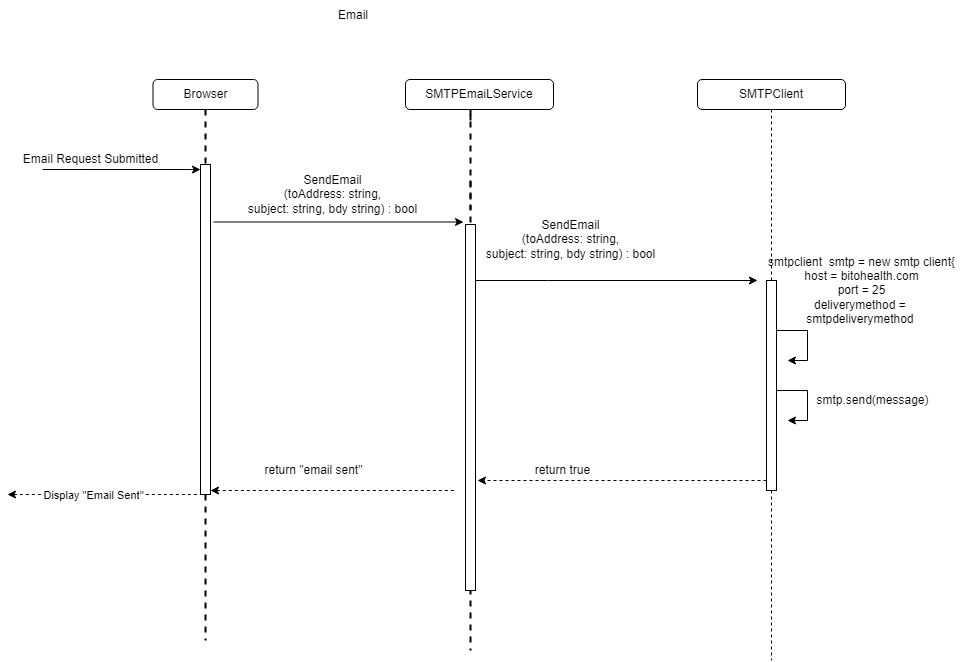

The diagram above was exported from draw.io. Its source (the exported page's mxGraphModel, read from the mxfile embedded in the PNG):
<mxGraphModel dx="1052" dy="926" grid="1" gridSize="10" guides="1" tooltips="1" connect="1" arrows="1" fold="1" page="1" pageScale="1" pageWidth="850" pageHeight="1100" math="0" shadow="0">
  <root>
    <mxCell id="0" />
    <mxCell id="1" parent="0" />
    <mxCell id="XbUmd-IkQ1Wf_vK4eD8q-1" value="" style="line;strokeWidth=2;direction=south;html=1;dashed=1;" parent="1" vertex="1">
      <mxGeometry x="1428" y="330" width="10" height="470" as="geometry" />
    </mxCell>
    <mxCell id="XbUmd-IkQ1Wf_vK4eD8q-2" value="" style="endArrow=classic;html=1;rounded=0;exitX=1.2;exitY=0.058;exitDx=0;exitDy=0;exitPerimeter=0;" parent="1" edge="1">
      <mxGeometry width="50" height="50" relative="1" as="geometry">
        <mxPoint x="1005" y="319" as="sourcePoint" />
        <mxPoint x="1163" y="319.05999999999995" as="targetPoint" />
      </mxGeometry>
    </mxCell>
    <mxCell id="XbUmd-IkQ1Wf_vK4eD8q-3" value="Email Request Submitted" style="text;html=1;align=center;verticalAlign=middle;resizable=0;points=[];autosize=1;strokeColor=none;fillColor=none;" parent="1" vertex="1">
      <mxGeometry x="978" y="299" width="150" height="20" as="geometry" />
    </mxCell>
    <mxCell id="XbUmd-IkQ1Wf_vK4eD8q-4" value="" style="line;strokeWidth=2;direction=south;html=1;dashed=1;" parent="1" vertex="1">
      <mxGeometry x="1428" y="264" width="10" height="10" as="geometry" />
    </mxCell>
    <mxCell id="XbUmd-IkQ1Wf_vK4eD8q-6" value="" style="line;strokeWidth=2;direction=south;html=1;dashed=1;" parent="1" vertex="1">
      <mxGeometry x="1428" y="259" width="10" height="100" as="geometry" />
    </mxCell>
    <mxCell id="XbUmd-IkQ1Wf_vK4eD8q-7" value="" style="endArrow=classic;html=1;rounded=0;" parent="1" edge="1">
      <mxGeometry width="50" height="50" relative="1" as="geometry">
        <mxPoint x="1176" y="371.5" as="sourcePoint" />
        <mxPoint x="1426" y="371.5" as="targetPoint" />
        <Array as="points">
          <mxPoint x="1276" y="371.5" />
        </Array>
      </mxGeometry>
    </mxCell>
    <mxCell id="XbUmd-IkQ1Wf_vK4eD8q-9" value="" style="endArrow=none;html=1;rounded=0;entryX=0;entryY=1;entryDx=0;entryDy=0;startArrow=classic;startFill=1;endFill=0;dashed=1;" parent="1" target="XbUmd-IkQ1Wf_vK4eD8q-13" edge="1">
      <mxGeometry width="50" height="50" relative="1" as="geometry">
        <mxPoint x="970" y="644" as="sourcePoint" />
        <mxPoint x="1132.8200000000002" y="542.8199999999999" as="targetPoint" />
        <Array as="points">
          <mxPoint x="1069" y="644" />
        </Array>
      </mxGeometry>
    </mxCell>
    <mxCell id="XbUmd-IkQ1Wf_vK4eD8q-10" value="Display &quot;Email Sent&quot;" style="edgeLabel;html=1;align=center;verticalAlign=middle;resizable=0;points=[];" parent="XbUmd-IkQ1Wf_vK4eD8q-9" vertex="1" connectable="0">
      <mxGeometry x="-0.1207" relative="1" as="geometry">
        <mxPoint as="offset" />
      </mxGeometry>
    </mxCell>
    <mxCell id="XbUmd-IkQ1Wf_vK4eD8q-11" value="Email" style="text;html=1;strokeColor=none;fillColor=none;align=center;verticalAlign=middle;whiteSpace=wrap;rounded=0;" parent="1" vertex="1">
      <mxGeometry x="1266" y="150" width="100" height="30" as="geometry" />
    </mxCell>
    <mxCell id="XbUmd-IkQ1Wf_vK4eD8q-12" value="" style="line;strokeWidth=2;direction=south;html=1;dashed=1;" parent="1" vertex="1">
      <mxGeometry x="1163" y="259" width="10" height="100" as="geometry" />
    </mxCell>
    <mxCell id="XbUmd-IkQ1Wf_vK4eD8q-13" value="" style="rounded=0;whiteSpace=wrap;html=1;" parent="1" vertex="1">
      <mxGeometry x="1163" y="314" width="10" height="330" as="geometry" />
    </mxCell>
    <mxCell id="XbUmd-IkQ1Wf_vK4eD8q-14" value="" style="line;strokeWidth=2;direction=south;html=1;dashed=1;" parent="1" vertex="1">
      <mxGeometry x="1163" y="644" width="10" height="146" as="geometry" />
    </mxCell>
    <mxCell id="XbUmd-IkQ1Wf_vK4eD8q-18" value="" style="endArrow=none;html=1;rounded=0;entryX=0;entryY=1;entryDx=0;entryDy=0;startArrow=classic;startFill=1;endFill=0;dashed=1;" parent="1" edge="1">
      <mxGeometry width="50" height="50" relative="1" as="geometry">
        <mxPoint x="1173" y="640" as="sourcePoint" />
        <mxPoint x="1418" y="639.9999999999998" as="targetPoint" />
        <Array as="points" />
      </mxGeometry>
    </mxCell>
    <mxCell id="XbUmd-IkQ1Wf_vK4eD8q-20" value="Browser" style="rounded=1;whiteSpace=wrap;html=1;" parent="1" vertex="1">
      <mxGeometry x="1115.5" y="229" width="105" height="30" as="geometry" />
    </mxCell>
    <mxCell id="XbUmd-IkQ1Wf_vK4eD8q-21" value="SMTPEmaiLService" style="rounded=1;whiteSpace=wrap;html=1;" parent="1" vertex="1">
      <mxGeometry x="1368" y="229" width="148" height="30" as="geometry" />
    </mxCell>
    <mxCell id="KNBj8LpIIIDhLMaueye6-8" style="edgeStyle=orthogonalEdgeStyle;rounded=0;orthogonalLoop=1;jettySize=auto;html=1;endArrow=classic;endFill=1;" parent="1" source="XbUmd-IkQ1Wf_vK4eD8q-23" edge="1">
      <mxGeometry relative="1" as="geometry">
        <mxPoint x="1720" y="430" as="targetPoint" />
        <Array as="points">
          <mxPoint x="1510" y="430" />
          <mxPoint x="1510" y="430" />
        </Array>
      </mxGeometry>
    </mxCell>
    <mxCell id="XbUmd-IkQ1Wf_vK4eD8q-23" value="" style="rounded=0;whiteSpace=wrap;html=1;" parent="1" vertex="1">
      <mxGeometry x="1428" y="374" width="10" height="366" as="geometry" />
    </mxCell>
    <mxCell id="KNBj8LpIIIDhLMaueye6-3" value="SendEmail&lt;br&gt;(toAddress: string,&lt;br&gt;subject: string, bdy string) : bool" style="text;html=1;align=center;verticalAlign=middle;resizable=0;points=[];autosize=1;strokeColor=none;fillColor=none;" parent="1" vertex="1">
      <mxGeometry x="1438" y="364" width="190" height="50" as="geometry" />
    </mxCell>
    <mxCell id="KNBj8LpIIIDhLMaueye6-5" style="edgeStyle=orthogonalEdgeStyle;rounded=0;orthogonalLoop=1;jettySize=auto;html=1;dashed=1;endArrow=none;endFill=0;startArrow=none;" parent="1" source="KNBj8LpIIIDhLMaueye6-6" edge="1">
      <mxGeometry relative="1" as="geometry">
        <mxPoint x="1734" y="810" as="targetPoint" />
      </mxGeometry>
    </mxCell>
    <mxCell id="KNBj8LpIIIDhLMaueye6-4" value="SMTPClient" style="rounded=1;whiteSpace=wrap;html=1;" parent="1" vertex="1">
      <mxGeometry x="1660" y="229" width="148" height="30" as="geometry" />
    </mxCell>
    <mxCell id="KNBj8LpIIIDhLMaueye6-10" style="edgeStyle=orthogonalEdgeStyle;rounded=0;orthogonalLoop=1;jettySize=auto;html=1;endArrow=classic;endFill=1;" parent="1" source="KNBj8LpIIIDhLMaueye6-6" edge="1">
      <mxGeometry relative="1" as="geometry">
        <mxPoint x="1750" y="510" as="targetPoint" />
        <Array as="points">
          <mxPoint x="1770" y="480" />
          <mxPoint x="1770" y="510" />
        </Array>
      </mxGeometry>
    </mxCell>
    <mxCell id="KNBj8LpIIIDhLMaueye6-13" style="edgeStyle=orthogonalEdgeStyle;rounded=0;orthogonalLoop=1;jettySize=auto;html=1;endArrow=classic;endFill=1;dashed=1;" parent="1" source="KNBj8LpIIIDhLMaueye6-6" edge="1">
      <mxGeometry relative="1" as="geometry">
        <mxPoint x="1440" y="630" as="targetPoint" />
        <Array as="points">
          <mxPoint x="1440" y="630" />
        </Array>
      </mxGeometry>
    </mxCell>
    <mxCell id="KNBj8LpIIIDhLMaueye6-6" value="" style="rounded=0;whiteSpace=wrap;html=1;" parent="1" vertex="1">
      <mxGeometry x="1729" y="430" width="10" height="210" as="geometry" />
    </mxCell>
    <mxCell id="KNBj8LpIIIDhLMaueye6-7" value="" style="edgeStyle=orthogonalEdgeStyle;rounded=0;orthogonalLoop=1;jettySize=auto;html=1;dashed=1;endArrow=none;endFill=0;" parent="1" source="KNBj8LpIIIDhLMaueye6-4" target="KNBj8LpIIIDhLMaueye6-6" edge="1">
      <mxGeometry relative="1" as="geometry">
        <mxPoint x="1734" y="750" as="targetPoint" />
        <mxPoint x="1734" y="259" as="sourcePoint" />
      </mxGeometry>
    </mxCell>
    <mxCell id="KNBj8LpIIIDhLMaueye6-9" value="smtpclient&amp;nbsp; smtp = new smtp client{&lt;br&gt;host = bitohealth.com&lt;br&gt;port = 25&lt;br&gt;deliverymethod = &lt;br&gt;smtpdeliverymethod&amp;nbsp;" style="text;html=1;align=center;verticalAlign=middle;resizable=0;points=[];autosize=1;strokeColor=none;fillColor=none;" parent="1" vertex="1">
      <mxGeometry x="1724" y="400" width="200" height="80" as="geometry" />
    </mxCell>
    <mxCell id="KNBj8LpIIIDhLMaueye6-11" value="smtp.send(message)" style="text;html=1;align=center;verticalAlign=middle;resizable=0;points=[];autosize=1;strokeColor=none;fillColor=none;" parent="1" vertex="1">
      <mxGeometry x="1770" y="540" width="130" height="20" as="geometry" />
    </mxCell>
    <mxCell id="KNBj8LpIIIDhLMaueye6-12" style="edgeStyle=orthogonalEdgeStyle;rounded=0;orthogonalLoop=1;jettySize=auto;html=1;endArrow=classic;endFill=1;" parent="1" edge="1">
      <mxGeometry relative="1" as="geometry">
        <mxPoint x="1750" y="570" as="targetPoint" />
        <mxPoint x="1739" y="540" as="sourcePoint" />
        <Array as="points">
          <mxPoint x="1770" y="540" />
          <mxPoint x="1770" y="570" />
        </Array>
      </mxGeometry>
    </mxCell>
    <mxCell id="KNBj8LpIIIDhLMaueye6-14" value="return true" style="text;html=1;align=center;verticalAlign=middle;resizable=0;points=[];autosize=1;strokeColor=none;fillColor=none;" parent="1" vertex="1">
      <mxGeometry x="1490" y="610" width="70" height="20" as="geometry" />
    </mxCell>
    <mxCell id="KNBj8LpIIIDhLMaueye6-15" value="return &quot;email sent&quot;" style="text;html=1;align=center;verticalAlign=middle;resizable=0;points=[];autosize=1;strokeColor=none;fillColor=none;" parent="1" vertex="1">
      <mxGeometry x="1220.5" y="610" width="110" height="20" as="geometry" />
    </mxCell>
    <mxCell id="XFQal1aiS2hI3tsri3zq-2" value="SendEmail&lt;br&gt;(toAddress: string,&lt;br&gt;subject: string, bdy string) : bool" style="text;html=1;align=center;verticalAlign=middle;resizable=0;points=[];autosize=1;strokeColor=none;fillColor=none;" vertex="1" parent="1">
      <mxGeometry x="1200" y="319" width="190" height="50" as="geometry" />
    </mxCell>
  </root>
</mxGraphModel>